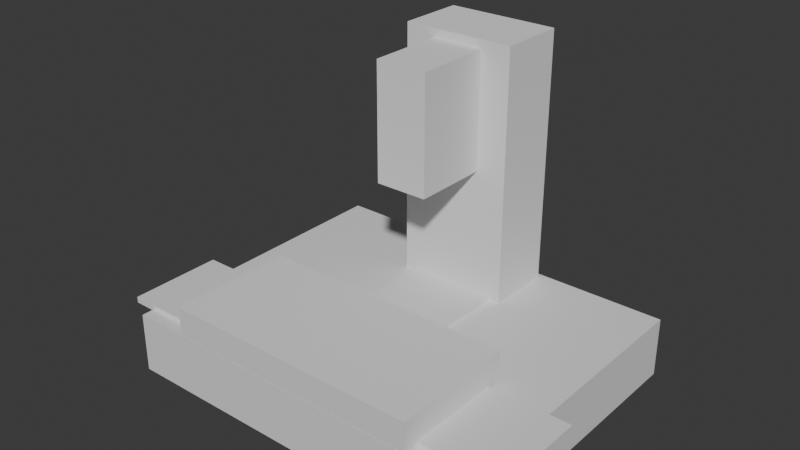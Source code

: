 # Source: 3D_model_lab3.blend  (saved by Blender 4.2.67; exported with 4.5.12 LTS)
import bpy
from mathutils import Matrix  # noqa: F401  (used for matrix-valued properties, if any)

bpy.ops.wm.read_factory_settings(use_empty=True)
scene = bpy.context.scene
scene.name = 'Scene'

# ---- collections
col_collection = bpy.data.collections.new('Collection'); scene.collection.children.link(col_collection)

# ---- materials (node trees are filled in below, after node groups)
mat_material = bpy.data.materials.new('Material')
mat_material.alpha_threshold = 0.0
mat_material.roughness = 0.5
mat_material.line_color = (0.0, 0.0, 0.0, 1.0)

# ---- material node trees
mat_material.use_nodes = True; mat_material.node_tree.nodes.clear()
_N = mat_material.node_tree.nodes; _L = mat_material.node_tree.links
n0 = _N.new('ShaderNodeOutputMaterial'); n0.name = 'Material Output'; n0.location = (300, 300)
n1 = _N.new('ShaderNodeBsdfPrincipled'); n1.name = 'Principled BSDF'; n1.location = (10, 300)
n1.inputs[3].default_value = 1.45
_L.new(n1.outputs[0], n0.inputs[0])
n0.is_active_output = True

# ---- world
world_world = bpy.data.worlds.new('World'); scene.world = world_world
world_world.use_nodes = True; world_world.node_tree.nodes.clear()
_N = world_world.node_tree.nodes; _L = world_world.node_tree.links
n0 = _N.new('ShaderNodeOutputWorld'); n0.name = 'World Output'; n0.location = (300, 300)
n1 = _N.new('ShaderNodeBackground'); n1.name = 'Background'; n1.location = (10, 300)
n1.inputs[0].default_value = (0.05088, 0.05088, 0.05088, 1.0)
_L.new(n1.outputs[0], n0.inputs[0])
n0.is_active_output = True
world_world.color = (0.05088, 0.05088, 0.05088)
world_world.sun_shadow_jitter_overblur = 0.0

# ---- meshes
me_cube = bpy.data.meshes.new('Cube')
me_cube.from_pydata([(1.0, 1.0, 1.0), (-0.6934, -0.1726, -2.043), (-0.1423, 0.004242, -5.296), (-0.3024, 0.5169, -9.421), (-1.131, -0.9074, -1.126), (-0.6934, -0.1726, -1.098), (-0.1423, 0.004242, -9.129), (-1.131, -0.9074, -1.126), (-0.3024, 0.9671, -9.421), (-1.131, -0.9074, -0.9237), (-0.6934, -1.01, -2.043), (0.1369, 0.004242, -5.296), (1.0, 1.0, -1.0), (0.2971, 0.5169, -9.421), (0.1369, 0.004242, -9.129), (-0.6934, -1.01, -1.098), (-1.131, -0.275, -1.126), (0.2971, 0.9671, -9.421), (-1.131, -0.9074, -0.9237), (-0.1423, 0.5169, -9.129), (0.6934, -0.1726, -2.043), (0.1369, 0.5169, -5.296), (0.1369, 0.5169, -9.129), (0.6934, -0.1726, -1.098), (-0.1423, 0.5169, -5.296), (-1.131, -0.275, -0.9237), (1.0, -1.0, 1.0), (1.13, -0.9074, -1.126), (0.6934, -1.01, -2.043), (-1.131, -0.275, -1.126), (1.13, -0.9074, -0.9237), (0.6934, -1.01, -1.098), (1.0, -1.0, -1.0), (0.2399, -0.1726, -1.124), (1.13, -0.275, -1.126), (0.2399, -0.1726, -1.098), (-1.131, -0.275, -0.9237), (-0.2398, -0.1726, -1.098), (1.13, -0.275, -0.9237), (-1.0, 1.0, 1.0), (-0.2398, -0.1726, -1.124), (1.13, -0.9074, -1.126), (-1.0, 1.0, -1.0), (1.13, -0.9074, -0.9237), (-1.0, -1.0, 1.0), (1.13, -0.275, -1.126), (-1.0, -1.0, -1.0), (1.13, -0.275, -0.9237), (-1.0, -0.9074, -0.9237), (-1.0, -0.275, -0.9237), (-1.0, -0.275, -1.0), (1.0, -0.275, -1.0), (1.0, -0.9074, -0.9237), (1.0, -0.275, -0.9237), (-1.0, -0.9074, -1.0), (-1.0, -0.9074, -0.9237), (-1.0, -0.8708, -0.9237), (-1.0, -0.275, -0.9237), (1.0, -0.9074, -1.0), (1.0, -0.9074, -0.9237), (1.0, -0.275, -0.9237), (-1.007, -0.8728, -0.9237), (-0.2398, -0.275, -1.0), (0.2399, -0.275, -1.0), (-0.2398, -0.0007574, -1.0), (0.2399, 0.3449, -1.0), (0.2399, -0.1019, -1.0), (0.2399, 0.2836, -1.0), (-0.2398, -0.275, -1.098), (0.2399, -0.275, -1.098), (-0.6934, -0.275, -1.098), (0.6934, -0.275, -1.098), (-0.6934, -0.275, -1.126), (0.6934, -0.275, -1.126), (0.6934, -0.275, -1.126), (-0.6934, -0.275, -1.126), (0.6934, -0.9074, -1.126), (-0.6934, -0.9074, -1.126), (0.6934, -0.9074, -1.098), (-0.6934, -0.9074, -1.126), (-0.6934, -0.9074, -1.098), (0.6934, -0.9074, -1.126), (0.2399, 0.09517, -1.04), (0.2399, -0.1814, -1.01), (0.2399, 0.151, -1.047), (-0.2398, -0.06027, -1.101), (-0.2398, 0.3714, -1.054), (-0.3024, 0.5169, -1.0), (-0.2398, 0.5169, -1.0), (0.2399, 0.5169, -1.0), (0.2971, 0.5169, -1.0), (-0.3024, 0.9671, -1.0), (0.2971, 0.9671, -1.0), (0.2399, 0.5169, -1.124), (-0.2398, 0.5169, -1.124)], [], [(0, 39, 44, 26), (32, 26, 44, 46), (54, 46, 44, 39, 42, 50, 49, 57, 56, 48, 55), (32, 46, 54, 58), (64, 62, 50, 42, 12, 51, 63, 66, 67, 65, 89, 90, 92, 91, 87, 88), (12, 0, 26, 32, 58, 59, 52, 60, 53, 51), (42, 39, 0, 12), (36, 29, 16, 25), (16, 7, 18, 25), (70, 72, 29, 36, 49, 50, 62, 68), (51, 53, 47, 45, 73, 71, 69, 63), (34, 45, 47, 38), (38, 43, 41, 34), (73, 45, 34, 74), (16, 29, 72, 75), (7, 16, 75, 77), (74, 34, 41, 76), (57, 49, 36, 25), (48, 56, 61), (61, 56, 57, 25, 18, 48), (53, 60, 38, 47), (60, 52, 43, 38), (7, 4, 9, 18), (43, 30, 27, 41), (54, 55, 9, 4, 79, 80, 78, 81, 27, 30, 59, 58), (4, 7, 77, 79), (76, 41, 27, 81), (18, 9, 55, 48), (30, 43, 52, 59), (65, 67, 82, 84), (83, 66, 63, 69, 35), (66, 83, 35, 33, 93, 89, 65, 84, 82, 67), (64, 86, 85, 37, 68, 62), (40, 37, 85, 86, 64, 88, 94), (33, 40, 94, 93), (5, 1, 10, 15, 80, 79, 77, 75, 72, 70), (28, 31, 15, 10), (81, 78, 31, 28, 20, 23, 71, 73, 74, 76), (33, 35, 23, 20, 1, 5, 37, 40), (1, 20, 28, 10), (68, 37, 5, 70), (71, 23, 35, 69), (80, 15, 31, 78), (8, 3, 87, 91), (17, 8, 91, 92), (90, 13, 17, 92), (88, 87, 3, 19, 24, 21, 22, 13, 90, 89, 93, 94), (19, 3, 13, 22), (13, 3, 8, 17), (24, 19, 6, 2), (22, 21, 11, 14), (2, 6, 14, 11), (21, 24, 2, 11), (22, 14, 6, 19)])
_uv = me_cube.uv_layers.new(name='UVMap')
_uv.uv.foreach_set('vector', [0.625, 0.5, 0.875, 0.5, 0.875, 0.75, 0.625, 0.75, 0.375, 0.75, 0.625, 0.75, 0.625, 1.0, 0.375, 1.0, 0.375, 0.01157, 0.375, 0.0, 0.625, 0.0, 0.625, 0.25, 0.375, 0.25, 0.375, 0.09063, 0.3845, 0.09063, 0.3845, 0.09063, 0.3845, 0.01614, 0.3845, 0.01157, 0.3845, 0.01157, 0.375, 0.75, 0.125, 0.75, 0.125, 0.7384, 0.375, 0.7384, 0.22, 0.6251, 0.22, 0.6594, 0.125, 0.6594, 0.125, 0.5, 0.375, 0.5, 0.375, 0.6594, 0.28, 0.6594, 0.28, 0.6377, 0.28, 0.5895, 0.28, 0.5819, 0.28, 0.5604, 0.2871, 0.5604, 0.2871, 0.5041, 0.2122, 0.5041, 0.2122, 0.5604, 0.22, 0.5604, 0.375, 0.5, 0.625, 0.5, 0.625, 0.75, 0.375, 0.75, 0.375, 0.7384, 0.3845, 0.7384, 0.3845, 0.7384, 0.3845, 0.6594, 0.3845, 0.6594, 0.375, 0.6594, 0.375, 0.25, 0.625, 0.25, 0.625, 0.5, 0.375, 0.5, 0.0, 0.0, 0.0, 0.0, 0.0, 0.0, 0.0, 0.0, 0.0, 0.0, 0.0, 0.0, 0.0, 0.0, 0.0, 0.0, 0.0, 0.0, 0.0, 0.0, 0.0, 0.0, 0.0, 0.0, 0.0, 0.0, 0.0, 0.0, 0.0, 0.0, 0.0, 0.0, 0.0, 0.0, 0.0, 0.0, 0.0, 0.0, 0.0, 0.0, 0.0, 0.0, 0.0, 0.0, 0.0, 0.0, 0.0, 0.0, 0.0, 0.0, 0.0, 0.0, 0.0, 0.0, 0.0, 0.0, 0.0, 0.0, 0.0, 0.0, 0.0, 0.0, 0.0, 0.0, 0.0, 0.0, 0.0, 0.0, 0.0, 0.0, 0.0, 0.0, 0.0, 0.0, 0.0, 0.0, 0.0, 0.0, 0.0, 0.0, 0.0, 0.0, 0.0, 0.0, 0.0, 0.0, 0.0, 0.0, 0.0, 0.0, 0.0, 0.0, 0.0, 0.0, 0.0, 0.0, 0.0, 0.0, 0.0, 0.0, 0.0, 0.0, 0.0, 0.0, 0.0, 0.0, 0.0, 0.0, 0.0, 0.0, 0.0, 0.0, 0.0, 0.0, 0.0, 0.0, 0.0, 0.0, 0.0, 0.0, 0.0, 0.0, 0.0, 0.0, 0.0, 0.0, 0.0, 0.0, 0.0, 0.0, 0.0, 0.0, 0.0, 0.0, 0.0, 0.0, 0.0, 0.0, 0.0, 0.0, 0.0, 0.0, 0.0, 0.0, 0.0, 0.0, 0.0, 0.0, 0.0, 0.0, 0.0, 0.0, 0.0, 0.0, 0.0, 0.0, 0.0, 0.0, 0.0, 0.0, 0.0, 0.0, 0.0, 0.0, 0.0, 0.0, 0.0, 0.0, 0.0, 0.0, 0.0, 0.0, 0.0, 0.0, 0.0, 0.0, 0.0, 0.0, 0.0, 0.0, 0.0, 0.0, 0.0, 0.0, 0.0, 0.0, 0.0, 0.0, 0.0, 0.0, 0.0, 0.0, 0.0, 0.0, 0.0, 0.0, 0.0, 0.0, 0.0, 0.0, 0.0, 0.0, 0.0, 0.0, 0.0, 0.0, 0.0, 0.0, 0.0, 0.0, 0.0, 0.0, 0.0, 0.0, 0.0, 0.0, 0.0, 0.0, 0.0, 0.0, 0.0, 0.0, 0.0, 0.0, 0.0, 0.0, 0.0, 0.0, 0.0, 0.0, 0.0, 0.0, 0.0, 0.0, 0.0, 0.0, 0.0, 0.0, 0.0, 0.0, 0.0, 0.0, 0.0, 0.0, 0.0, 0.0, 0.0, 0.0, 0.0, 0.0, 0.0, 0.0, 0.0, 0.0, 0.0, 0.0, 0.0, 0.0, 0.0, 0.0, 0.0, 0.0, 0.0, 0.0, 0.0, 0.0, 0.0, 0.0, 0.0, 0.0, 0.0, 0.0, 0.0, 0.0, 0.0, 0.0, 0.0, 0.0, 0.0, 0.0, 0.0, 0.0, 0.0, 0.0, 0.0, 0.0, 0.0, 0.0, 0.0, 0.0, 0.0, 0.0, 0.0, 0.0, 0.0, 0.0, 0.0, 0.0, 0.0, 0.0, 0.0, 0.0, 0.0, 0.0, 0.0, 0.0, 0.0, 0.0, 0.0, 0.0, 0.0, 0.0, 0.0, 0.0, 0.0, 0.0, 0.0, 0.0, 0.0, 0.0, 0.0, 0.0, 0.0, 0.0, 0.0, 0.0, 0.0, 0.0, 0.0, 0.0, 0.0, 0.0, 0.0, 0.0, 0.0, 0.0, 0.0, 0.0, 0.0, 0.0, 0.0, 0.0, 0.0, 0.0, 0.0, 0.0, 0.0, 0.0, 0.0, 0.0, 0.0, 0.0, 0.0, 0.0, 0.0, 0.0, 0.0, 0.0, 0.0, 0.0, 0.0, 0.0, 0.0, 0.0, 0.0, 0.0, 0.0, 0.0, 0.0, 0.0, 0.0, 0.0, 0.0, 0.0, 0.0, 0.0, 0.0, 0.0, 0.0, 0.0, 0.0, 0.0, 0.0, 0.0, 0.0, 0.0, 0.0, 0.0, 0.0, 0.0, 0.0, 0.0, 0.0, 0.0, 0.0, 0.0, 0.0, 0.0, 0.0, 0.0, 0.0, 0.0, 0.0, 0.0, 0.0, 0.0, 0.0, 0.0, 0.0, 0.0, 0.0, 0.0, 0.0, 0.0, 0.0, 0.0, 0.0, 0.0, 0.0, 0.0, 0.0, 0.0, 0.0, 0.0, 0.0, 0.0, 0.0, 0.0, 0.0, 0.0, 0.0, 0.0, 0.0, 0.0, 0.0, 0.0, 0.0, 0.0, 0.0, 0.0, 0.0, 0.0, 0.0, 0.0, 0.0, 0.0, 0.0, 0.0, 0.0, 0.0, 0.0, 0.0, 0.0, 0.0, 0.0, 0.0, 0.0, 0.0, 0.0, 0.0, 0.0, 0.0, 0.0, 0.0, 0.0, 0.0, 0.0, 0.0, 0.0, 0.0, 0.0, 0.0, 0.0, 0.0, 0.0, 0.0, 0.0, 0.0, 0.0, 0.0, 0.0, 0.0])
_uv.active_render = True
_uv = me_cube.uv_layers.new(name='UVКарта')
_uv.uv.foreach_set('vector', [0.0, 0.0, 0.0, 0.0, 0.0, 0.0, 0.0, 0.0, 0.0, 0.0, 0.0, 0.0, 0.0, 0.0, 0.0, 0.0, 0.0, 0.0, 0.0, 0.0, 0.0, 0.0, 0.0, 0.0, 0.0, 0.0, 0.0, 0.0, 0.0, 0.0, 0.0, 0.0, 0.0, 0.0, 0.0, 0.0, 0.0, 0.0, 0.0, 0.0, 0.0, 0.0, 0.0, 0.0, 0.0, 0.0, 0.0, 0.0, 0.0, 0.0, 0.0, 0.0, 0.0, 0.0, 0.0, 0.0, 0.0, 0.0, 0.0, 0.0, 0.0, 0.0, 0.0, 0.0, 0.0, 0.0, 0.0, 0.0, 0.0, 0.0, 0.0, 0.0, 0.0, 0.0, 0.0, 0.0, 0.0, 0.0, 0.0, 0.0, 0.0, 0.0, 0.0, 0.0, 0.0, 0.0, 0.0, 0.0, 0.0, 0.0, 0.0, 0.0, 0.0, 0.0, 0.0, 0.0, 0.0, 0.0, 0.0, 0.0, 0.0, 0.0, 0.0, 0.0, 0.0, 0.0, 0.625, 0.25, 0.375, 0.25, 0.375, 0.25, 0.625, 0.0, 0.375, 0.25, 0.375, 0.0, 0.625, 0.0, 0.625, 0.25, 0.4092, 0.2984, 0.375, 0.2984, 0.375, 0.25, 0.625, 0.25, 0.625, 0.2645, 0.5306, 0.2645, 0.5306, 0.3485, 0.4092, 0.3485, 0.5306, 0.4856, 0.625, 0.4856, 0.625, 0.5, 0.375, 0.5, 0.375, 0.4517, 0.4092, 0.4517, 0.4092, 0.4016, 0.5306, 0.4016, 0.375, 0.5, 0.375, 0.5, 0.625, 0.5, 0.625, 0.5, 0.625, 0.5, 0.625, 0.75, 0.375, 0.75, 0.375, 0.5, 0.3267, 0.5, 0.375, 0.5, 0.375, 0.5, 0.3267, 0.5, 0.125, 0.5, 0.125, 0.5, 0.1734, 0.5, 0.1734, 0.5, 0.125, 0.75, 0.125, 0.5, 0.1734, 0.5, 0.1734, 0.75, 0.3267, 0.5, 0.375, 0.5, 0.375, 0.75, 0.3267, 0.75, 0.8605, 0.5, 0.8605, 0.5, 0.875, 0.5, 0.875, 0.5, 0.8605, 0.75, 0.8605, 0.7355, 0.8613, 0.7363, 0.8613, 0.7363, 0.8605, 0.7355, 0.8605, 0.5, 0.875, 0.5, 0.875, 0.75, 0.8605, 0.75, 0.6394, 0.5, 0.6394, 0.5, 0.625, 0.5, 0.625, 0.5, 0.6394, 0.5, 0.6394, 0.75, 0.625, 0.75, 0.625, 0.5, 0.375, 0.0, 0.375, 0.0, 0.625, 0.0, 0.625, 0.0, 0.625, 0.75, 0.625, 0.75, 0.375, 0.75, 0.375, 0.75, 0.5306, 0.9855, 0.625, 0.9855, 0.625, 1.0, 0.375, 1.0, 0.375, 0.9516, 0.4092, 0.9516, 0.4092, 0.7983, 0.375, 0.7983, 0.375, 0.75, 0.625, 0.75, 0.625, 0.7644, 0.5306, 0.7644, 0.125, 0.75, 0.125, 0.75, 0.1734, 0.75, 0.1734, 0.75, 0.3267, 0.75, 0.375, 0.75, 0.375, 0.75, 0.3267, 0.75, 0.875, 0.75, 0.875, 0.75, 0.8605, 0.75, 0.8605, 0.75, 0.625, 0.75, 0.625, 0.75, 0.6394, 0.75, 0.6394, 0.75, 0.4999, 0.175, 0.4999, 0.1662, 0.5406, 0.1388, 0.5468, 0.1469, 0.5102, 0.09874, 0.4999, 0.1103, 0.4999, 0.08518, 0.5985, 0.08518, 0.5985, 0.1, 0.4999, 0.1103, 0.5102, 0.09874, 0.5985, 0.1, 0.625, 0.1, 0.625, 0.2, 0.4999, 0.2, 0.4999, 0.175, 0.5468, 0.1469, 0.5406, 0.1388, 0.4999, 0.1662, 0.4999, 0.6251, 0.5539, 0.5711, 0.6014, 0.6337, 0.5985, 0.65, 0.5985, 0.6648, 0.4999, 0.6648, 0.625, 0.65, 0.5985, 0.65, 0.6014, 0.6337, 0.5539, 0.5711, 0.4999, 0.6251, 0.4999, 0.55, 0.625, 0.55, 0.875, 0.65, 0.625, 0.65, 0.625, 0.55, 0.875, 0.55, 0.625, 0.0, 0.375, 0.0, 0.375, 0.25, 0.625, 0.25, 0.625, 0.2195, 0.6177, 0.2195, 0.6177, 0.2195, 0.6177, 0.03056, 0.6177, 0.03056, 0.625, 0.03056, 0.375, 0.5, 0.625, 0.5, 0.625, 0.25, 0.375, 0.25, 0.6177, 0.5305, 0.625, 0.5305, 0.625, 0.5, 0.375, 0.5, 0.375, 0.75, 0.625, 0.75, 0.625, 0.7194, 0.6177, 0.7194, 0.6177, 0.7194, 0.6177, 0.5305, 0.618, 0.8318, 0.625, 0.8318, 0.625, 0.75, 0.375, 0.75, 0.375, 1.0, 0.625, 1.0, 0.625, 0.9182, 0.618, 0.9182, 0.125, 0.75, 0.375, 0.75, 0.375, 0.5, 0.125, 0.5, 0.7932, 0.7194, 0.7932, 0.75, 0.875, 0.75, 0.875, 0.7194, 0.625, 0.7194, 0.625, 0.75, 0.7068, 0.75, 0.7068, 0.7194, 0.875, 0.5305, 0.875, 0.5, 0.625, 0.5, 0.625, 0.5305, 0.625, 0.25, 0.625, 0.0, 0.3812, 0.0, 0.3812, 0.25, 0.625, 0.5, 0.625, 0.25, 0.3812, 0.25, 0.3812, 0.5, 0.3812, 0.75, 0.625, 0.75, 0.625, 0.5, 0.3812, 0.5, 0.3812, 0.9739, 0.3812, 1.0, 0.625, 1.0, 0.6165, 0.9332, 0.5056, 0.9332, 0.5056, 0.8168, 0.6165, 0.8168, 0.625, 0.75, 0.3812, 0.75, 0.3812, 0.7739, 0.3848, 0.7739, 0.3848, 0.9739, 0.6165, 0.9332, 0.625, 1.0, 0.625, 0.75, 0.6165, 0.8168, 0.625, 0.75, 0.875, 0.75, 0.875, 0.5, 0.625, 0.5, 0.375, 0.2307, 0.625, 0.2307, 0.625, 0.0, 0.375, 0.0, 0.625, 0.5193, 0.375, 0.5193, 0.375, 0.75, 0.625, 0.75, 0.375, 1.0, 0.625, 1.0, 0.625, 0.75, 0.375, 0.75, 0.375, 0.5193, 0.125, 0.5193, 0.125, 0.75, 0.375, 0.75, 0.625, 0.5193, 0.625, 0.75, 0.875, 0.75, 0.875, 0.5193])
me_cube.materials.append(mat_material)
me_cube.use_mirror_vertex_groups = False
me_cube.update()
me_001 = bpy.data.meshes.new('Куб.001')
me_001.from_pydata([(-1.0, -1.0, -1.0), (-0.613, 1.324, -10.09), (-1.0, -1.0, 1.0), (-0.613, 1.324, -0.7264), (-1.0, 1.0, -1.0), (-0.613, -1.323, -10.09), (-1.0, 1.0, 1.0), (-0.613, -1.323, -0.7264), (1.0, -1.0, -1.0), (0.6138, 1.324, -10.09), (1.0, -1.0, 1.0), (0.6138, 1.324, -0.7264), (1.0, 1.0, -1.0), (0.6138, -1.323, -10.09), (1.0, 1.0, 1.0), (0.6138, -1.323, -0.7264), (-0.613, 1.0, -0.7264), (-0.613, 1.0, -1.0), (0.6138, 1.0, -0.7264), (0.6138, 1.0, -1.0), (-0.613, -1.0, -1.0), (-0.613, -1.0, -0.7264), (0.6138, -1.0, -0.7264), (0.6138, -1.0, -1.0)], [], [(0, 2, 6, 4), (4, 6, 14, 12, 19, 18, 16, 17), (12, 14, 10, 8), (8, 10, 2, 0, 20, 21, 22, 23), (19, 12, 8, 23), (0, 4, 17, 20), (14, 6, 2, 10), (3, 1, 5, 7, 21, 20, 17, 16), (13, 15, 7, 5), (15, 13, 9, 11, 18, 19, 23, 22), (1, 3, 11, 9), (1, 9, 13, 5), (21, 7, 15, 22), (18, 11, 3, 16)])
_uv = me_001.uv_layers.new(name='UVКарта')
_uv.uv.foreach_set('vector', [0.375, 0.0, 0.625, 0.0, 0.625, 0.25, 0.375, 0.25, 0.375, 0.25, 0.625, 0.25, 0.625, 0.5, 0.375, 0.5, 0.375, 0.4517, 0.4092, 0.4517, 0.4092, 0.2984, 0.375, 0.2984, 0.375, 0.5, 0.625, 0.5, 0.625, 0.75, 0.375, 0.75, 0.375, 0.75, 0.625, 0.75, 0.625, 1.0, 0.375, 1.0, 0.375, 0.9516, 0.4092, 0.9516, 0.4092, 0.7983, 0.375, 0.7983, 0.3267, 0.5, 0.375, 0.5, 0.375, 0.75, 0.3267, 0.75, 0.125, 0.75, 0.125, 0.5, 0.1734, 0.5, 0.1734, 0.75, 0.625, 0.5, 0.875, 0.5, 0.875, 0.75, 0.625, 0.75, 0.625, 0.0, 0.375, 0.0, 0.375, 0.25, 0.625, 0.25, 0.625, 0.2195, 0.6177, 0.2195, 0.6177, 0.03056, 0.625, 0.03056, 0.375, 0.5, 0.625, 0.5, 0.625, 0.25, 0.375, 0.25, 0.625, 0.5, 0.375, 0.5, 0.375, 0.75, 0.625, 0.75, 0.625, 0.7194, 0.6177, 0.7194, 0.6177, 0.5305, 0.625, 0.5305, 0.375, 1.0, 0.625, 1.0, 0.625, 0.75, 0.375, 0.75, 0.125, 0.75, 0.375, 0.75, 0.375, 0.5, 0.125, 0.5, 0.875, 0.5305, 0.875, 0.5, 0.625, 0.5, 0.625, 0.5305, 0.625, 0.7194, 0.625, 0.75, 0.875, 0.75, 0.875, 0.7194])
me_001.update()
me_002 = bpy.data.meshes.new('Куб.002')
me_002.from_pydata([(-1.0, -1.0, -1.0), (2.891, -0.1999, 8.391), (2.891, -0.1999, 0.788), (-1.0, 1.0, -1.0), (2.891, -1.171, 8.391), (-1.0, 1.0, 1.0), (2.891, -1.171, 0.788), (1.0, -1.0, -1.0), (-2.891, -0.1999, 8.391), (-2.891, -0.1999, 0.788), (1.0, 1.0, -1.0), (-2.891, -1.171, 8.391), (1.0, 1.0, 1.0), (-2.891, -1.171, 0.788), (-1.0, -0.1999, 1.0), (-1.0, -0.1999, 0.788), (-1.0, -1.0, 0.788), (1.0, -0.1999, 0.788), (1.0, -0.1999, 1.0), (1.0, -1.0, 0.788)], [], [(5, 3, 0, 16, 15, 14), (3, 5, 12, 10), (19, 7, 10, 12, 18, 17), (16, 0, 7, 19), (3, 10, 7, 0), (18, 12, 5, 14), (4, 6, 2, 1), (11, 13, 6, 4), (8, 9, 13, 11), (9, 8, 1, 2, 17, 18, 14, 15), (1, 8, 11, 4), (17, 2, 6, 13, 9, 15, 16, 19)])
_uv = me_002.uv_layers.new(name='UVКарта')
_uv.uv.foreach_set('vector', [0.625, 0.25, 0.375, 0.25, 0.375, 0.0, 0.5985, 0.0, 0.5985, 0.1, 0.625, 0.1, 0.375, 0.25, 0.625, 0.25, 0.625, 0.5, 0.375, 0.5, 0.5985, 0.75, 0.375, 0.75, 0.375, 0.5, 0.625, 0.5, 0.625, 0.65, 0.5985, 0.65, 0.5985, 1.0, 0.375, 1.0, 0.375, 0.75, 0.5985, 0.75, 0.125, 0.5, 0.375, 0.5, 0.375, 0.75, 0.125, 0.75, 0.625, 0.65, 0.625, 0.5, 0.875, 0.5, 0.875, 0.65, 0.375, 0.25, 0.625, 0.25, 0.625, 0.0, 0.375, 0.0, 0.375, 0.5, 0.625, 0.5, 0.625, 0.25, 0.375, 0.25, 0.375, 0.75, 0.625, 0.75, 0.625, 0.5, 0.375, 0.5, 0.625, 0.75, 0.375, 0.75, 0.375, 1.0, 0.625, 1.0, 0.625, 0.9182, 0.618, 0.9182, 0.618, 0.8318, 0.625, 0.8318, 0.125, 0.75, 0.375, 0.75, 0.375, 0.5, 0.125, 0.5, 0.7932, 0.75, 0.875, 0.75, 0.875, 0.5, 0.625, 0.5, 0.625, 0.75, 0.7068, 0.75, 0.7068, 0.5439, 0.7932, 0.5439])
me_002.update()
me_003 = bpy.data.meshes.new('Куб.003')
me_003.from_pydata([(-1.0, -1.0, -1.0), (-0.466, -3.278, 0.04462), (-1.0, -1.0, 1.0), (-0.466, -3.278, 0.9323), (-1.0, 1.0, -1.0), (-1.0, 1.0, 1.0), (1.0, -1.0, -1.0), (0.4655, -3.278, 0.04462), (1.0, -1.0, 1.0), (0.4655, -3.278, 0.9323), (1.0, 1.0, -1.0), (1.0, 1.0, 1.0), (-0.466, -1.0, 0.9323), (0.4655, -1.0, 0.04462), (0.4655, -1.0, 0.9323), (-0.466, -1.0, 0.04462)], [], [(0, 2, 5, 4), (4, 5, 11, 10), (10, 11, 8, 6), (12, 2, 0, 6, 8, 14, 13, 15), (14, 8, 2, 12), (4, 10, 6, 0), (11, 5, 2, 8), (1, 3, 12, 15), (9, 7, 13, 14), (7, 9, 3, 1), (7, 1, 15, 13), (12, 3, 9, 14)])
_uv = me_003.uv_layers.new(name='UVКарта')
_uv.uv.foreach_set('vector', [0.375, 0.0, 0.625, 0.0, 0.625, 0.25, 0.375, 0.25, 0.375, 0.25, 0.625, 0.25, 0.625, 0.5, 0.375, 0.5, 0.375, 0.5, 0.625, 0.5, 0.625, 0.75, 0.375, 0.75, 0.6165, 0.9332, 0.625, 1.0, 0.375, 1.0, 0.375, 0.75, 0.625, 0.75, 0.6165, 0.8168, 0.5056, 0.8168, 0.5056, 0.9332, 0.6165, 0.8168, 0.625, 0.75, 0.625, 1.0, 0.6165, 0.9332, 0.125, 0.5, 0.375, 0.5, 0.375, 0.75, 0.125, 0.75, 0.625, 0.5, 0.875, 0.5, 0.875, 0.75, 0.625, 0.75, 0.375, 0.0, 0.625, 0.0, 0.625, 0.2307, 0.375, 0.2307, 0.625, 0.75, 0.375, 0.75, 0.375, 0.5193, 0.625, 0.5193, 0.375, 0.75, 0.625, 0.75, 0.625, 1.0, 0.375, 1.0, 0.375, 0.75, 0.125, 0.75, 0.125, 0.5193, 0.375, 0.5193, 0.875, 0.5193, 0.875, 0.75, 0.625, 0.75, 0.625, 0.5193])
me_003.update()
me_004 = bpy.data.meshes.new('Куб.004')
me_004.from_pydata([(-1.0, -1.0, -1.0), (-1.0, -1.0, 1.0), (-1.0, 1.0, -1.0), (-1.0, 1.0, 1.0), (1.0, -1.0, -1.0), (1.0, -1.0, 1.0), (1.0, 1.0, -1.0), (1.0, 1.0, 1.0)], [], [(0, 1, 3, 2), (2, 3, 7, 6), (6, 7, 5, 4), (4, 5, 1, 0), (2, 6, 4, 0), (7, 3, 1, 5)])
_uv = me_004.uv_layers.new(name='UVКарта')
_uv.uv.foreach_set('vector', [0.375, 0.0, 0.625, 0.0, 0.625, 0.25, 0.375, 0.25, 0.375, 0.25, 0.625, 0.25, 0.625, 0.5, 0.375, 0.5, 0.375, 0.5, 0.625, 0.5, 0.625, 0.75, 0.375, 0.75, 0.375, 0.75, 0.625, 0.75, 0.625, 1.0, 0.375, 1.0, 0.125, 0.5, 0.375, 0.5, 0.375, 0.75, 0.125, 0.75, 0.625, 0.5, 0.875, 0.5, 0.875, 0.75, 0.625, 0.75])
me_004.update()
me_005 = bpy.data.meshes.new('Куб.005')
me_005.from_pydata([(-1.0, -1.846, -1.0), (-1.0, -1.846, 1.0), (-1.0, 0.1544, -1.0), (-1.0, 0.1544, 1.0), (1.0, -1.846, -1.0), (1.0, -1.846, 1.0), (1.0, 0.1544, -1.0), (1.0, 0.1544, 1.0)], [], [(0, 1, 3, 2), (2, 3, 7, 6), (6, 7, 5, 4), (4, 5, 1, 0), (2, 6, 4, 0), (7, 3, 1, 5)])
_uv = me_005.uv_layers.new(name='UVКарта')
_uv.uv.foreach_set('vector', [0.375, 0.0, 0.625, 0.0, 0.625, 0.25, 0.375, 0.25, 0.375, 0.25, 0.625, 0.25, 0.625, 0.5, 0.375, 0.5, 0.375, 0.5, 0.625, 0.5, 0.625, 0.75, 0.375, 0.75, 0.375, 0.75, 0.625, 0.75, 0.625, 1.0, 0.375, 1.0, 0.125, 0.5, 0.375, 0.5, 0.375, 0.75, 0.125, 0.75, 0.625, 0.5, 0.875, 0.5, 0.875, 0.75, 0.625, 0.75])
me_005.update()

# ---- objects
ob_x = bpy.data.objects.new('Станина', me_cube)
ob_x_1 = bpy.data.objects.new('Пустышка', None)
ob_x_2 = bpy.data.objects.new('Направляющая X', me_001)
ob_y = bpy.data.objects.new('Y', me_002)
ob_z = bpy.data.objects.new('Z', me_003)
ob_x_3 = bpy.data.objects.new('Рабочий стол', me_004)
ob_x_4 = bpy.data.objects.new('Шпиндель', me_005)

# ---- transforms, parenting, visibility, modifiers, constraints
ob_x.location = (0.0, 0.0, 0.0)
ob_x.scale = (1.442, 1.16, -0.2316)
ob_x.lock_rotations_4d = False
ob_x.empty_display_type = 'ARROWS'
ob_x.lineart.crease_threshold = 0.0
ob_x_1.location = (0.0, 3.03, 0.0)
ob_x_1.rotation_euler = (1.571, -0.0, -0.0)
ob_x_1.scale = (1.871, 1.871, 1.871)
ob_x_1.empty_display_type = 'IMAGE'
ob_x_1.empty_display_size = 5.0
ob_x_2.location = (-0.0006757, -0.6857, 0.2373)
ob_x_2.scale = (1.63, 0.3668, -0.02338)
ob_y.location = (7.688e-05, -0.0003135, 0.2316)
ob_y.scale = (-0.3459, 1.0, 0.02878)
ob_z.location = (-0.003815, 0.8606, 1.182)
ob_z.scale = (0.4323, 0.261, 1.0)
ob_x_3.location = (6.756e-07, -0.6856, 0.3637)
ob_x_3.scale = (1.0, -0.4853, -0.1094)
ob_x_4.location = (-0.003909, 0.5995, 1.67)
ob_x_4.scale = (0.2014, 0.3222, 0.4438)

# ---- collection membership
col_collection.objects.link(ob_x)
col_collection.objects.link(ob_x_1)
col_collection.objects.link(ob_x_2)
col_collection.objects.link(ob_y)
col_collection.objects.link(ob_z)
col_collection.objects.link(ob_x_3)
col_collection.objects.link(ob_x_4)

# ---- scene / render settings (as saved in the file)
scene.frame_start = 1; scene.frame_end = 250; scene.frame_set(1)
scene.render.engine = 'BLENDER_EEVEE_NEXT'
bpy.context.view_layer.update()

# ---- added for rendering (the .blend has no active camera and no usable light): camera, sun
cam_auto = bpy.data.cameras.new('AutoCamera')
cam_auto.lens = 50.0
cam_auto.sensor_width = 36.0
cam_auto.clip_end = 1000.0
ob_auto_camera = bpy.data.objects.new('AutoCamera', cam_auto)
scene.collection.objects.link(ob_auto_camera)
ob_auto_camera.location = (4.32785, -5.19977, 4.43789)
ob_auto_camera.rotation_euler = (1.09748, -7.21219e-08, 0.694738)
scene.camera = ob_auto_camera
light_auto_sun = bpy.data.lights.new('AutoSun', 'SUN')
light_auto_sun.energy = 3.0
light_auto_sun.angle = 0.0523599
ob_auto_sun = bpy.data.objects.new('AutoSun', light_auto_sun)
scene.collection.objects.link(ob_auto_sun)
ob_auto_sun.rotation_euler = (0.872665, 0.174533, 0.523599)
bpy.context.view_layer.update()
